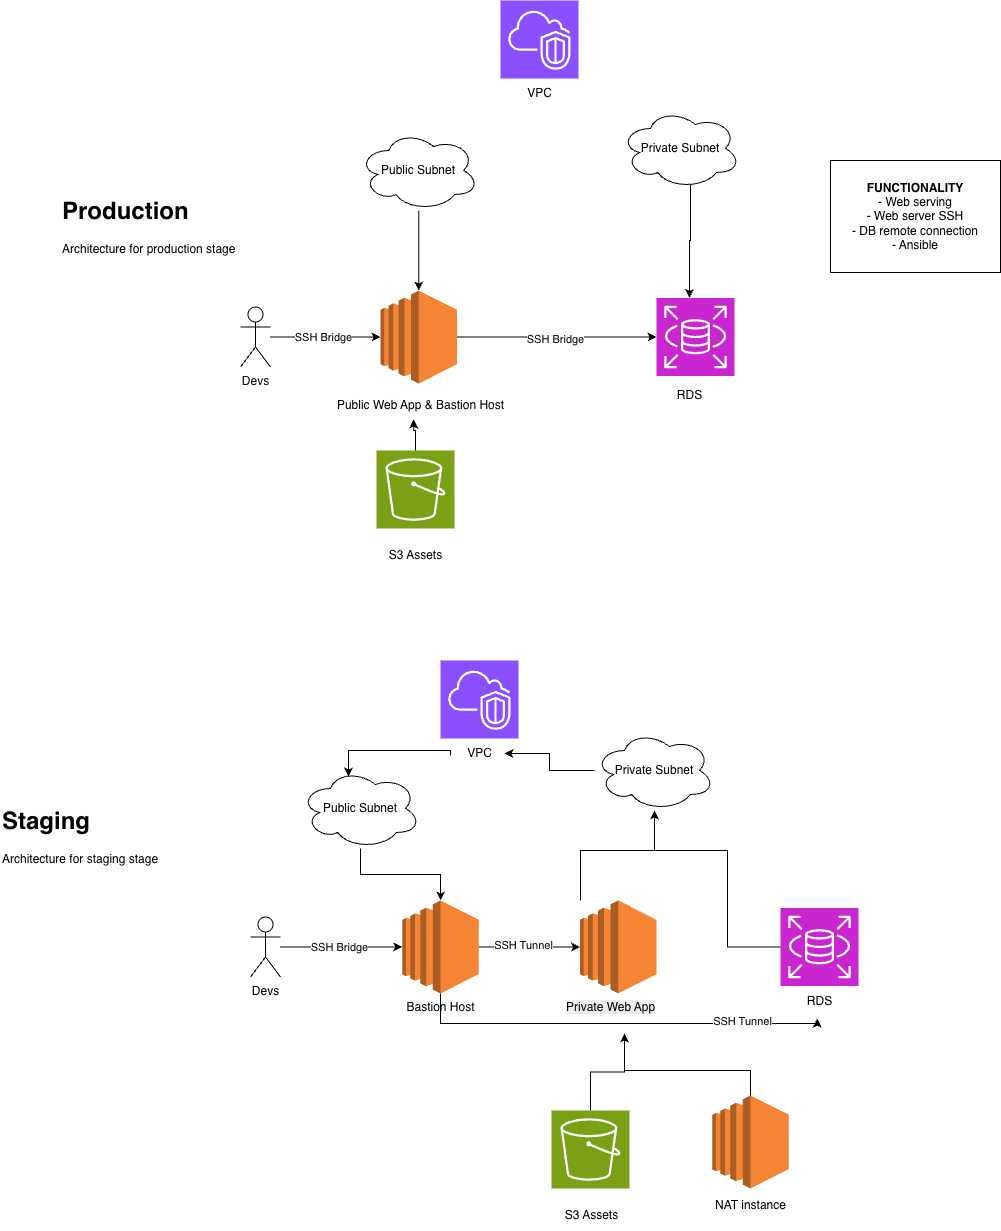

The diagram above was exported from draw.io. Its source (the exported page's mxGraphModel, read from the mxfile embedded in the PNG):
<mxGraphModel dx="2305" dy="769" grid="1" gridSize="10" guides="1" tooltips="1" connect="1" arrows="1" fold="1" page="1" pageScale="1" pageWidth="850" pageHeight="1100" math="0" shadow="0">
  <root>
    <mxCell id="0" />
    <mxCell id="1" parent="0" />
    <mxCell id="K4XBJ-Nr-D0kbTgxK5WQ-71" style="edgeStyle=orthogonalEdgeStyle;rounded=0;orthogonalLoop=1;jettySize=auto;html=1;" parent="1" source="K4XBJ-Nr-D0kbTgxK5WQ-1" target="K4XBJ-Nr-D0kbTgxK5WQ-12" edge="1">
      <mxGeometry relative="1" as="geometry" />
    </mxCell>
    <mxCell id="K4XBJ-Nr-D0kbTgxK5WQ-72" value="SSH Bridge" style="edgeLabel;html=1;align=center;verticalAlign=middle;resizable=0;points=[];" parent="K4XBJ-Nr-D0kbTgxK5WQ-71" connectable="0" vertex="1">
      <mxGeometry x="-0.013" y="-2" relative="1" as="geometry">
        <mxPoint as="offset" />
      </mxGeometry>
    </mxCell>
    <mxCell id="K4XBJ-Nr-D0kbTgxK5WQ-1" value="" style="outlineConnect=0;dashed=0;verticalLabelPosition=bottom;verticalAlign=top;align=center;html=1;shape=mxgraph.aws3.ec2;fillColor=#F58534;gradientColor=none;" parent="1" vertex="1">
      <mxGeometry x="110" y="320" width="76.5" height="93" as="geometry" />
    </mxCell>
    <mxCell id="K4XBJ-Nr-D0kbTgxK5WQ-2" value="Public Web App &amp;amp; Bastion Host" style="text;html=1;align=center;verticalAlign=middle;resizable=0;points=[];autosize=1;strokeColor=none;fillColor=none;" parent="1" vertex="1">
      <mxGeometry x="55" y="420" width="190" height="30" as="geometry" />
    </mxCell>
    <mxCell id="K4XBJ-Nr-D0kbTgxK5WQ-5" value="" style="sketch=0;points=[[0,0,0],[0.25,0,0],[0.5,0,0],[0.75,0,0],[1,0,0],[0,1,0],[0.25,1,0],[0.5,1,0],[0.75,1,0],[1,1,0],[0,0.25,0],[0,0.5,0],[0,0.75,0],[1,0.25,0],[1,0.5,0],[1,0.75,0]];outlineConnect=0;fontColor=#232F3E;fillColor=#7AA116;strokeColor=#ffffff;dashed=0;verticalLabelPosition=bottom;verticalAlign=top;align=center;html=1;fontSize=12;fontStyle=0;aspect=fixed;shape=mxgraph.aws4.resourceIcon;resIcon=mxgraph.aws4.s3;" parent="1" vertex="1">
      <mxGeometry x="106" y="480" width="78" height="78" as="geometry" />
    </mxCell>
    <mxCell id="K4XBJ-Nr-D0kbTgxK5WQ-9" value="S3 Assets" style="text;html=1;align=center;verticalAlign=middle;resizable=0;points=[];autosize=1;strokeColor=none;fillColor=none;" parent="1" vertex="1">
      <mxGeometry x="105" y="570" width="80" height="30" as="geometry" />
    </mxCell>
    <mxCell id="K4XBJ-Nr-D0kbTgxK5WQ-12" value="" style="sketch=0;points=[[0,0,0],[0.25,0,0],[0.5,0,0],[0.75,0,0],[1,0,0],[0,1,0],[0.25,1,0],[0.5,1,0],[0.75,1,0],[1,1,0],[0,0.25,0],[0,0.5,0],[0,0.75,0],[1,0.25,0],[1,0.5,0],[1,0.75,0]];outlineConnect=0;fontColor=#232F3E;fillColor=#C925D1;strokeColor=#ffffff;dashed=0;verticalLabelPosition=bottom;verticalAlign=top;align=center;html=1;fontSize=12;fontStyle=0;aspect=fixed;shape=mxgraph.aws4.resourceIcon;resIcon=mxgraph.aws4.rds;" parent="1" vertex="1">
      <mxGeometry x="386" y="327.5" width="78" height="78" as="geometry" />
    </mxCell>
    <mxCell id="K4XBJ-Nr-D0kbTgxK5WQ-14" value="RDS" style="text;html=1;align=center;verticalAlign=middle;resizable=0;points=[];autosize=1;strokeColor=none;fillColor=none;" parent="1" vertex="1">
      <mxGeometry x="394" y="410" width="50" height="30" as="geometry" />
    </mxCell>
    <mxCell id="K4XBJ-Nr-D0kbTgxK5WQ-15" style="edgeStyle=orthogonalEdgeStyle;rounded=0;orthogonalLoop=1;jettySize=auto;html=1;entryX=0.464;entryY=0.967;entryDx=0;entryDy=0;entryPerimeter=0;" parent="1" source="K4XBJ-Nr-D0kbTgxK5WQ-5" target="K4XBJ-Nr-D0kbTgxK5WQ-2" edge="1">
      <mxGeometry relative="1" as="geometry" />
    </mxCell>
    <mxCell id="K4XBJ-Nr-D0kbTgxK5WQ-16" value="" style="sketch=0;points=[[0,0,0],[0.25,0,0],[0.5,0,0],[0.75,0,0],[1,0,0],[0,1,0],[0.25,1,0],[0.5,1,0],[0.75,1,0],[1,1,0],[0,0.25,0],[0,0.5,0],[0,0.75,0],[1,0.25,0],[1,0.5,0],[1,0.75,0]];outlineConnect=0;fontColor=#232F3E;fillColor=#8C4FFF;strokeColor=#ffffff;dashed=0;verticalLabelPosition=bottom;verticalAlign=top;align=center;html=1;fontSize=12;fontStyle=0;aspect=fixed;shape=mxgraph.aws4.resourceIcon;resIcon=mxgraph.aws4.vpc;" parent="1" vertex="1">
      <mxGeometry x="230" y="30" width="78" height="78" as="geometry" />
    </mxCell>
    <mxCell id="K4XBJ-Nr-D0kbTgxK5WQ-17" value="VPC" style="text;html=1;align=center;verticalAlign=middle;resizable=0;points=[];autosize=1;strokeColor=none;fillColor=none;" parent="1" vertex="1">
      <mxGeometry x="244" y="108" width="50" height="30" as="geometry" />
    </mxCell>
    <mxCell id="K4XBJ-Nr-D0kbTgxK5WQ-20" style="edgeStyle=orthogonalEdgeStyle;rounded=0;orthogonalLoop=1;jettySize=auto;html=1;" parent="1" source="K4XBJ-Nr-D0kbTgxK5WQ-18" target="K4XBJ-Nr-D0kbTgxK5WQ-1" edge="1">
      <mxGeometry relative="1" as="geometry" />
    </mxCell>
    <mxCell id="K4XBJ-Nr-D0kbTgxK5WQ-18" value="Public Subnet" style="ellipse;shape=cloud;whiteSpace=wrap;html=1;" parent="1" vertex="1">
      <mxGeometry x="88.25" y="160" width="120" height="80" as="geometry" />
    </mxCell>
    <mxCell id="K4XBJ-Nr-D0kbTgxK5WQ-22" style="edgeStyle=orthogonalEdgeStyle;rounded=0;orthogonalLoop=1;jettySize=auto;html=1;" parent="1" target="K4XBJ-Nr-D0kbTgxK5WQ-12" edge="1">
      <mxGeometry relative="1" as="geometry">
        <mxPoint x="420" y="210" as="sourcePoint" />
        <Array as="points">
          <mxPoint x="420" y="270" />
          <mxPoint x="419" y="270" />
        </Array>
      </mxGeometry>
    </mxCell>
    <mxCell id="K4XBJ-Nr-D0kbTgxK5WQ-19" value="Private Subnet" style="ellipse;shape=cloud;whiteSpace=wrap;html=1;" parent="1" vertex="1">
      <mxGeometry x="350" y="138" width="120" height="80" as="geometry" />
    </mxCell>
    <mxCell id="K4XBJ-Nr-D0kbTgxK5WQ-25" value="&lt;h1 style=&quot;margin-top: 0px;&quot;&gt;Production&lt;/h1&gt;&lt;div&gt;Architecture for production stage&lt;/div&gt;" style="text;html=1;whiteSpace=wrap;overflow=hidden;rounded=0;" parent="1" vertex="1">
      <mxGeometry x="-210" y="220" width="180" height="120" as="geometry" />
    </mxCell>
    <mxCell id="K4XBJ-Nr-D0kbTgxK5WQ-30" value="" style="sketch=0;points=[[0,0,0],[0.25,0,0],[0.5,0,0],[0.75,0,0],[1,0,0],[0,1,0],[0.25,1,0],[0.5,1,0],[0.75,1,0],[1,1,0],[0,0.25,0],[0,0.5,0],[0,0.75,0],[1,0.25,0],[1,0.5,0],[1,0.75,0]];outlineConnect=0;fontColor=#232F3E;fillColor=#7AA116;strokeColor=#ffffff;dashed=0;verticalLabelPosition=bottom;verticalAlign=top;align=center;html=1;fontSize=12;fontStyle=0;aspect=fixed;shape=mxgraph.aws4.resourceIcon;resIcon=mxgraph.aws4.s3;" parent="1" vertex="1">
      <mxGeometry x="281" y="1140" width="78" height="78" as="geometry" />
    </mxCell>
    <mxCell id="K4XBJ-Nr-D0kbTgxK5WQ-31" value="S3 Assets" style="text;html=1;align=center;verticalAlign=middle;resizable=0;points=[];autosize=1;strokeColor=none;fillColor=none;" parent="1" vertex="1">
      <mxGeometry x="281" y="1230" width="80" height="30" as="geometry" />
    </mxCell>
    <mxCell id="K4XBJ-Nr-D0kbTgxK5WQ-47" style="edgeStyle=orthogonalEdgeStyle;rounded=0;orthogonalLoop=1;jettySize=auto;html=1;" parent="1" source="K4XBJ-Nr-D0kbTgxK5WQ-32" target="K4XBJ-Nr-D0kbTgxK5WQ-40" edge="1">
      <mxGeometry relative="1" as="geometry">
        <Array as="points">
          <mxPoint x="457" y="880" />
          <mxPoint x="384" y="880" />
        </Array>
      </mxGeometry>
    </mxCell>
    <mxCell id="K4XBJ-Nr-D0kbTgxK5WQ-32" value="" style="sketch=0;points=[[0,0,0],[0.25,0,0],[0.5,0,0],[0.75,0,0],[1,0,0],[0,1,0],[0.25,1,0],[0.5,1,0],[0.75,1,0],[1,1,0],[0,0.25,0],[0,0.5,0],[0,0.75,0],[1,0.25,0],[1,0.5,0],[1,0.75,0]];outlineConnect=0;fontColor=#232F3E;fillColor=#C925D1;strokeColor=#ffffff;dashed=0;verticalLabelPosition=bottom;verticalAlign=top;align=center;html=1;fontSize=12;fontStyle=0;aspect=fixed;shape=mxgraph.aws4.resourceIcon;resIcon=mxgraph.aws4.rds;" parent="1" vertex="1">
      <mxGeometry x="510" y="937.5" width="78" height="78" as="geometry" />
    </mxCell>
    <mxCell id="K4XBJ-Nr-D0kbTgxK5WQ-33" value="RDS" style="text;html=1;align=center;verticalAlign=middle;resizable=0;points=[];autosize=1;strokeColor=none;fillColor=none;" parent="1" vertex="1">
      <mxGeometry x="524" y="1015.5" width="50" height="30" as="geometry" />
    </mxCell>
    <mxCell id="K4XBJ-Nr-D0kbTgxK5WQ-34" style="edgeStyle=orthogonalEdgeStyle;rounded=0;orthogonalLoop=1;jettySize=auto;html=1;" parent="1" source="K4XBJ-Nr-D0kbTgxK5WQ-30" target="K4XBJ-Nr-D0kbTgxK5WQ-44" edge="1">
      <mxGeometry relative="1" as="geometry">
        <mxPoint x="85.32000000000016" y="1059.01" as="targetPoint" />
      </mxGeometry>
    </mxCell>
    <mxCell id="K4XBJ-Nr-D0kbTgxK5WQ-35" value="" style="sketch=0;points=[[0,0,0],[0.25,0,0],[0.5,0,0],[0.75,0,0],[1,0,0],[0,1,0],[0.25,1,0],[0.5,1,0],[0.75,1,0],[1,1,0],[0,0.25,0],[0,0.5,0],[0,0.75,0],[1,0.25,0],[1,0.5,0],[1,0.75,0]];outlineConnect=0;fontColor=#232F3E;fillColor=#8C4FFF;strokeColor=#ffffff;dashed=0;verticalLabelPosition=bottom;verticalAlign=top;align=center;html=1;fontSize=12;fontStyle=0;aspect=fixed;shape=mxgraph.aws4.resourceIcon;resIcon=mxgraph.aws4.vpc;" parent="1" vertex="1">
      <mxGeometry x="170" y="690" width="78" height="78" as="geometry" />
    </mxCell>
    <mxCell id="K4XBJ-Nr-D0kbTgxK5WQ-36" value="VPC" style="text;html=1;align=center;verticalAlign=middle;resizable=0;points=[];autosize=1;strokeColor=none;fillColor=none;" parent="1" vertex="1">
      <mxGeometry x="184" y="768" width="50" height="30" as="geometry" />
    </mxCell>
    <mxCell id="K4XBJ-Nr-D0kbTgxK5WQ-43" style="edgeStyle=orthogonalEdgeStyle;rounded=0;orthogonalLoop=1;jettySize=auto;html=1;" parent="1" source="K4XBJ-Nr-D0kbTgxK5WQ-40" target="K4XBJ-Nr-D0kbTgxK5WQ-36" edge="1">
      <mxGeometry relative="1" as="geometry" />
    </mxCell>
    <mxCell id="K4XBJ-Nr-D0kbTgxK5WQ-40" value="Private Subnet" style="ellipse;shape=cloud;whiteSpace=wrap;html=1;" parent="1" vertex="1">
      <mxGeometry x="324" y="760" width="120" height="80" as="geometry" />
    </mxCell>
    <mxCell id="K4XBJ-Nr-D0kbTgxK5WQ-41" value="&lt;h1 style=&quot;margin-top: 0px;&quot;&gt;Staging&lt;/h1&gt;&lt;div&gt;Architecture for staging stage&lt;/div&gt;" style="text;html=1;whiteSpace=wrap;overflow=hidden;rounded=0;" parent="1" vertex="1">
      <mxGeometry x="-270" y="830" width="180" height="120" as="geometry" />
    </mxCell>
    <mxCell id="K4XBJ-Nr-D0kbTgxK5WQ-44" value="&lt;span style=&quot;color: rgb(0, 0, 0); font-family: Helvetica; font-size: 12px; font-style: normal; font-variant-ligatures: normal; font-variant-caps: normal; font-weight: 400; letter-spacing: normal; orphans: 2; text-align: center; text-indent: 0px; text-transform: none; widows: 2; word-spacing: 0px; -webkit-text-stroke-width: 0px; white-space: nowrap; background-color: rgb(236, 236, 236); text-decoration-thickness: initial; text-decoration-style: initial; text-decoration-color: initial; display: inline !important; float: none;&quot;&gt;Private Web App&lt;/span&gt;" style="text;whiteSpace=wrap;html=1;" parent="1" vertex="1">
      <mxGeometry x="294" y="1023" width="120" height="40" as="geometry" />
    </mxCell>
    <mxCell id="K4XBJ-Nr-D0kbTgxK5WQ-46" style="edgeStyle=orthogonalEdgeStyle;rounded=0;orthogonalLoop=1;jettySize=auto;html=1;" parent="1" source="K4XBJ-Nr-D0kbTgxK5WQ-45" target="K4XBJ-Nr-D0kbTgxK5WQ-40" edge="1">
      <mxGeometry relative="1" as="geometry">
        <Array as="points">
          <mxPoint x="310" y="880" />
          <mxPoint x="384" y="880" />
        </Array>
      </mxGeometry>
    </mxCell>
    <mxCell id="K4XBJ-Nr-D0kbTgxK5WQ-45" value="" style="outlineConnect=0;dashed=0;verticalLabelPosition=bottom;verticalAlign=top;align=center;html=1;shape=mxgraph.aws3.ec2;fillColor=#F58534;gradientColor=none;" parent="1" vertex="1">
      <mxGeometry x="309.5" y="930" width="76.5" height="93" as="geometry" />
    </mxCell>
    <mxCell id="K4XBJ-Nr-D0kbTgxK5WQ-59" style="edgeStyle=orthogonalEdgeStyle;rounded=0;orthogonalLoop=1;jettySize=auto;html=1;" parent="1" source="7ftZ-fVtEZ9bM1Eupoii-3" target="K4XBJ-Nr-D0kbTgxK5WQ-45" edge="1">
      <mxGeometry relative="1" as="geometry" />
    </mxCell>
    <mxCell id="7ftZ-fVtEZ9bM1Eupoii-11" value="SSH Tunnel" style="edgeLabel;html=1;align=center;verticalAlign=middle;resizable=0;points=[];" parent="K4XBJ-Nr-D0kbTgxK5WQ-59" connectable="0" vertex="1">
      <mxGeometry x="-0.1325" y="2" relative="1" as="geometry">
        <mxPoint as="offset" />
      </mxGeometry>
    </mxCell>
    <mxCell id="K4XBJ-Nr-D0kbTgxK5WQ-53" value="Devs&lt;div&gt;&lt;br&gt;&lt;/div&gt;" style="shape=umlActor;verticalLabelPosition=bottom;verticalAlign=top;html=1;outlineConnect=0;" parent="1" vertex="1">
      <mxGeometry x="-20" y="946.5" width="30" height="60" as="geometry" />
    </mxCell>
    <mxCell id="K4XBJ-Nr-D0kbTgxK5WQ-63" style="edgeStyle=orthogonalEdgeStyle;rounded=0;orthogonalLoop=1;jettySize=auto;html=1;entryX=0;entryY=0.5;entryDx=0;entryDy=0;entryPerimeter=0;" parent="1" source="K4XBJ-Nr-D0kbTgxK5WQ-65" target="K4XBJ-Nr-D0kbTgxK5WQ-1" edge="1">
      <mxGeometry relative="1" as="geometry">
        <mxPoint x="84" y="400.5" as="targetPoint" />
      </mxGeometry>
    </mxCell>
    <mxCell id="K4XBJ-Nr-D0kbTgxK5WQ-64" value="SSH Bridge" style="edgeLabel;html=1;align=center;verticalAlign=middle;resizable=0;points=[];" parent="K4XBJ-Nr-D0kbTgxK5WQ-63" connectable="0" vertex="1">
      <mxGeometry x="-0.0483" relative="1" as="geometry">
        <mxPoint as="offset" />
      </mxGeometry>
    </mxCell>
    <mxCell id="K4XBJ-Nr-D0kbTgxK5WQ-65" value="Devs&lt;div&gt;&lt;br&gt;&lt;/div&gt;" style="shape=umlActor;verticalLabelPosition=bottom;verticalAlign=top;html=1;outlineConnect=0;" parent="1" vertex="1">
      <mxGeometry x="-30" y="336.5" width="30" height="60" as="geometry" />
    </mxCell>
    <mxCell id="7ftZ-fVtEZ9bM1Eupoii-2" value="&lt;b&gt;FUNCTIONALITY&lt;/b&gt;&lt;div&gt;- Web serving&lt;/div&gt;&lt;div&gt;- Web server SSH&lt;/div&gt;&lt;div&gt;- DB remote connection&lt;/div&gt;&lt;div&gt;- Ansible&lt;/div&gt;" style="whiteSpace=wrap;html=1;" parent="1" vertex="1">
      <mxGeometry x="560" y="190" width="170" height="112" as="geometry" />
    </mxCell>
    <mxCell id="7ftZ-fVtEZ9bM1Eupoii-4" value="" style="edgeStyle=orthogonalEdgeStyle;rounded=0;orthogonalLoop=1;jettySize=auto;html=1;" parent="1" source="K4XBJ-Nr-D0kbTgxK5WQ-53" target="7ftZ-fVtEZ9bM1Eupoii-3" edge="1">
      <mxGeometry relative="1" as="geometry">
        <mxPoint x="10" y="977" as="sourcePoint" />
        <mxPoint x="272" y="977" as="targetPoint" />
      </mxGeometry>
    </mxCell>
    <mxCell id="7ftZ-fVtEZ9bM1Eupoii-5" value="SSH Bridge" style="edgeLabel;html=1;align=center;verticalAlign=middle;resizable=0;points=[];" parent="7ftZ-fVtEZ9bM1Eupoii-4" connectable="0" vertex="1">
      <mxGeometry x="-0.0483" relative="1" as="geometry">
        <mxPoint as="offset" />
      </mxGeometry>
    </mxCell>
    <mxCell id="7ftZ-fVtEZ9bM1Eupoii-3" value="Bastion Host" style="outlineConnect=0;dashed=0;verticalLabelPosition=bottom;verticalAlign=top;align=center;html=1;shape=mxgraph.aws3.ec2;fillColor=#F58534;gradientColor=none;" parent="1" vertex="1">
      <mxGeometry x="131.75" y="930" width="76.5" height="93" as="geometry" />
    </mxCell>
    <mxCell id="7ftZ-fVtEZ9bM1Eupoii-8" style="edgeStyle=orthogonalEdgeStyle;rounded=0;orthogonalLoop=1;jettySize=auto;html=1;" parent="1" source="7ftZ-fVtEZ9bM1Eupoii-6" target="7ftZ-fVtEZ9bM1Eupoii-3" edge="1">
      <mxGeometry relative="1" as="geometry" />
    </mxCell>
    <mxCell id="7ftZ-fVtEZ9bM1Eupoii-6" value="Public Subnet" style="ellipse;shape=cloud;whiteSpace=wrap;html=1;" parent="1" vertex="1">
      <mxGeometry x="30" y="798" width="120" height="80" as="geometry" />
    </mxCell>
    <mxCell id="7ftZ-fVtEZ9bM1Eupoii-7" style="edgeStyle=orthogonalEdgeStyle;rounded=0;orthogonalLoop=1;jettySize=auto;html=1;entryX=0.4;entryY=0.1;entryDx=0;entryDy=0;entryPerimeter=0;exitX=-0.08;exitY=0.567;exitDx=0;exitDy=0;exitPerimeter=0;" parent="1" source="K4XBJ-Nr-D0kbTgxK5WQ-36" target="7ftZ-fVtEZ9bM1Eupoii-6" edge="1">
      <mxGeometry relative="1" as="geometry">
        <Array as="points">
          <mxPoint x="180" y="780" />
          <mxPoint x="78" y="780" />
        </Array>
      </mxGeometry>
    </mxCell>
    <mxCell id="7ftZ-fVtEZ9bM1Eupoii-9" style="edgeStyle=orthogonalEdgeStyle;rounded=0;orthogonalLoop=1;jettySize=auto;html=1;entryX=0.454;entryY=1.09;entryDx=0;entryDy=0;entryPerimeter=0;" parent="1" source="7ftZ-fVtEZ9bM1Eupoii-3" target="K4XBJ-Nr-D0kbTgxK5WQ-33" edge="1">
      <mxGeometry relative="1" as="geometry">
        <Array as="points">
          <mxPoint x="170" y="1053" />
        </Array>
      </mxGeometry>
    </mxCell>
    <mxCell id="7ftZ-fVtEZ9bM1Eupoii-12" value="SSH Tunnel" style="edgeLabel;html=1;align=center;verticalAlign=middle;resizable=0;points=[];" parent="7ftZ-fVtEZ9bM1Eupoii-9" connectable="0" vertex="1">
      <mxGeometry x="0.7118" relative="1" as="geometry">
        <mxPoint x="-21" y="-3" as="offset" />
      </mxGeometry>
    </mxCell>
    <mxCell id="bgrYqkm-GrdSJ5orFi8z-3" style="edgeStyle=orthogonalEdgeStyle;rounded=0;orthogonalLoop=1;jettySize=auto;html=1;entryX=0.5;entryY=1;entryDx=0;entryDy=0;" parent="1" source="bgrYqkm-GrdSJ5orFi8z-1" target="K4XBJ-Nr-D0kbTgxK5WQ-44" edge="1">
      <mxGeometry relative="1" as="geometry">
        <Array as="points">
          <mxPoint x="354" y="1100" />
        </Array>
      </mxGeometry>
    </mxCell>
    <mxCell id="bgrYqkm-GrdSJ5orFi8z-1" value="" style="outlineConnect=0;dashed=0;verticalLabelPosition=bottom;verticalAlign=top;align=center;html=1;shape=mxgraph.aws3.ec2;fillColor=#F58534;gradientColor=none;" parent="1" vertex="1">
      <mxGeometry x="441.75" y="1125" width="76.5" height="93" as="geometry" />
    </mxCell>
    <mxCell id="bgrYqkm-GrdSJ5orFi8z-2" value="NAT instance" style="text;html=1;align=center;verticalAlign=middle;resizable=0;points=[];autosize=1;strokeColor=none;fillColor=none;" parent="1" vertex="1">
      <mxGeometry x="435" y="1220" width="90" height="30" as="geometry" />
    </mxCell>
  </root>
</mxGraphModel>